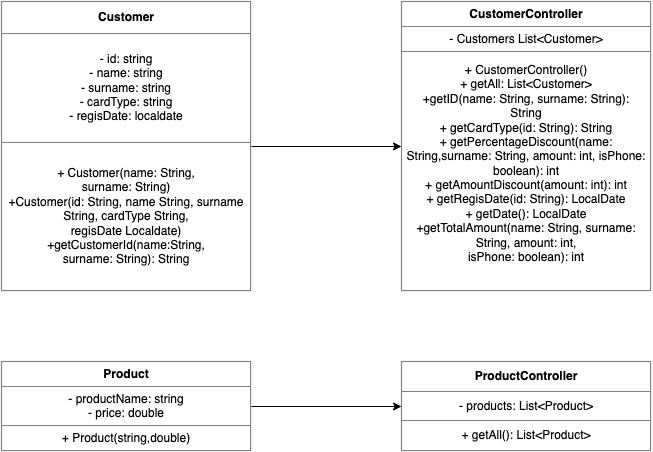

The diagram above was exported from draw.io. Its source (the exported page's mxGraphModel, read from the mxfile embedded in the PNG):
<mxGraphModel dx="988" dy="718" grid="1" gridSize="10" guides="1" tooltips="1" connect="1" arrows="0" fold="1" page="1" pageScale="1" pageWidth="827" pageHeight="1169" math="0" shadow="0">
  <root>
    <mxCell id="0" />
    <mxCell id="1" parent="0" />
    <mxCell id="19" value="&lt;table border=&quot;1&quot; width=&quot;100%&quot; height=&quot;100%&quot; cellpadding=&quot;4&quot; style=&quot;width:100%;height:100%;border-collapse:collapse;&quot;&gt;&lt;tbody&gt;&lt;tr&gt;&lt;th align=&quot;center&quot;&gt;&lt;b&gt;Customer&lt;br&gt;&lt;/b&gt;&lt;/th&gt;&lt;/tr&gt;&lt;tr&gt;&lt;td align=&quot;center&quot;&gt;- id: string&lt;br&gt;- name: string&lt;br&gt;- surname: string&lt;br&gt;- cardType: string&lt;br&gt;- regisDate: localdate&lt;br&gt;&lt;/td&gt;&lt;/tr&gt;&lt;tr&gt;&lt;td align=&quot;center&quot;&gt;+ Customer(name: String,&lt;br&gt;surname: String)&lt;br&gt;+Customer(id: String, name String, surname String, cardType String,&lt;br&gt;regisDate Localdate)&lt;br&gt;+getCustomerId(name:String,&lt;br&gt;surname: String): String&lt;br&gt;&lt;/td&gt;&lt;/tr&gt;&lt;/tbody&gt;&lt;/table&gt;" style="text;html=1;whiteSpace=wrap;overflow=fill;fontSize=12;fillColor=default;strokeColor=#F0F0F0;perimeterSpacing=0;strokeWidth=2;" vertex="1" parent="1">
      <mxGeometry x="80" y="40" width="250" height="290" as="geometry" />
    </mxCell>
    <mxCell id="21" value="&lt;table border=&quot;1&quot; width=&quot;100%&quot; height=&quot;100%&quot; cellpadding=&quot;4&quot; style=&quot;width:100%;height:100%;border-collapse:collapse;&quot;&gt;&lt;tbody&gt;&lt;tr&gt;&lt;th align=&quot;center&quot;&gt;&lt;b&gt;Product&lt;br&gt;&lt;/b&gt;&lt;/th&gt;&lt;/tr&gt;&lt;tr&gt;&lt;td align=&quot;center&quot;&gt;- productName: string&lt;br&gt;- price: double&lt;br&gt;&lt;/td&gt;&lt;/tr&gt;&lt;tr&gt;&lt;td align=&quot;center&quot;&gt;+ Product(string,double)&lt;/td&gt;&lt;/tr&gt;&lt;/tbody&gt;&lt;/table&gt;" style="text;html=1;whiteSpace=wrap;overflow=fill;fontSize=12;fillColor=default;strokeColor=#F0F0F0;perimeterSpacing=0;strokeWidth=2;" vertex="1" parent="1">
      <mxGeometry x="80" y="400" width="250" height="90" as="geometry" />
    </mxCell>
    <mxCell id="23" value="&lt;table border=&quot;1&quot; width=&quot;100%&quot; height=&quot;100%&quot; cellpadding=&quot;4&quot; style=&quot;width:100%;height:100%;border-collapse:collapse;&quot;&gt;&lt;tbody&gt;&lt;tr&gt;&lt;th align=&quot;center&quot;&gt;&lt;b&gt;ProductController&lt;br&gt;&lt;/b&gt;&lt;/th&gt;&lt;/tr&gt;&lt;tr&gt;&lt;td align=&quot;center&quot;&gt;- products: List&amp;lt;Product&amp;gt;&lt;/td&gt;&lt;/tr&gt;&lt;tr&gt;&lt;td style=&quot;text-align: center;&quot;&gt;+ getAll(): List&amp;lt;Product&amp;gt;&lt;br&gt;&lt;/td&gt;&lt;/tr&gt;&lt;/tbody&gt;&lt;/table&gt;" style="text;html=1;whiteSpace=wrap;overflow=fill;fontSize=12;fillColor=default;strokeColor=#F0F0F0;perimeterSpacing=0;strokeWidth=2;" vertex="1" parent="1">
      <mxGeometry x="480" y="400" width="250" height="90" as="geometry" />
    </mxCell>
    <mxCell id="24" value="&lt;table border=&quot;1&quot; width=&quot;100%&quot; height=&quot;100%&quot; cellpadding=&quot;4&quot; style=&quot;width:100%;height:100%;border-collapse:collapse;&quot;&gt;&lt;tbody&gt;&lt;tr&gt;&lt;th align=&quot;center&quot;&gt;&lt;b&gt;CustomerController&lt;br&gt;&lt;/b&gt;&lt;/th&gt;&lt;/tr&gt;&lt;tr&gt;&lt;td align=&quot;center&quot;&gt;- Customers List&amp;lt;Customer&amp;gt;&lt;/td&gt;&lt;/tr&gt;&lt;tr&gt;&lt;td align=&quot;center&quot;&gt;+ CustomerController()&lt;br&gt;+ getAll: List&amp;lt;Customer&amp;gt;&lt;br&gt;+getID(name: String, surname: String): String&lt;br&gt;+ getCardType(id: String): String&lt;br&gt;+ getPercentageDiscount(name: String,surname: String, amount: int, isPhone: boolean): int&lt;br&gt;+ getAmountDiscount(amount: int): int&lt;br&gt;+ getRegisDate(id: String): LocalDate&lt;br&gt;+ getDate(): LocalDate&lt;br&gt;+getTotalAmount(name: String, surname: String, amount: int,&lt;br&gt;isPhone: boolean): int&lt;br&gt;&lt;br&gt;&lt;/td&gt;&lt;/tr&gt;&lt;/tbody&gt;&lt;/table&gt;" style="text;html=1;whiteSpace=wrap;overflow=fill;fontSize=12;fillColor=default;strokeColor=#F0F0F0;perimeterSpacing=0;strokeWidth=2;" vertex="1" parent="1">
      <mxGeometry x="480" y="40" width="250" height="290" as="geometry" />
    </mxCell>
    <mxCell id="26" value="" style="endArrow=classic;html=1;fontFamily=Helvetica;fontSize=12;exitX=1;exitY=0.5;exitDx=0;exitDy=0;entryX=0;entryY=0.5;entryDx=0;entryDy=0;" edge="1" parent="1" source="21" target="23">
      <mxGeometry width="50" height="50" relative="1" as="geometry">
        <mxPoint x="360" y="440" as="sourcePoint" />
        <mxPoint x="440" y="440" as="targetPoint" />
      </mxGeometry>
    </mxCell>
    <mxCell id="27" value="" style="endArrow=classic;html=1;fontFamily=Helvetica;fontSize=12;entryX=0;entryY=0.5;entryDx=0;entryDy=0;exitX=1;exitY=0.5;exitDx=0;exitDy=0;" edge="1" parent="1" source="19" target="24">
      <mxGeometry width="50" height="50" relative="1" as="geometry">
        <mxPoint x="360" y="120" as="sourcePoint" />
        <mxPoint x="440" y="120" as="targetPoint" />
        <Array as="points" />
      </mxGeometry>
    </mxCell>
  </root>
</mxGraphModel>